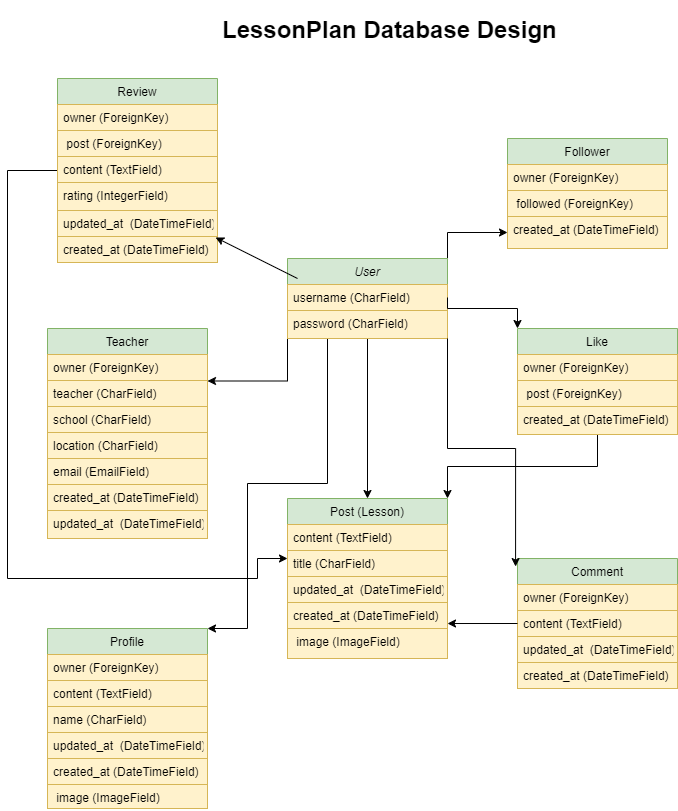

The diagram above was exported from draw.io. Its source (the exported page's mxGraphModel, read from the mxfile embedded in the PNG):
<mxGraphModel dx="1434" dy="772" grid="1" gridSize="10" guides="1" tooltips="1" connect="1" arrows="1" fold="1" page="1" pageScale="1" pageWidth="827" pageHeight="1169" background="#FFFFFF" math="0" shadow="0">
  <root>
    <mxCell id="WIyWlLk6GJQsqaUBKTNV-0" />
    <mxCell id="WIyWlLk6GJQsqaUBKTNV-1" parent="WIyWlLk6GJQsqaUBKTNV-0" />
    <mxCell id="KSohV8aZRnKQ7xEIqgLD-82" style="edgeStyle=orthogonalEdgeStyle;rounded=0;orthogonalLoop=1;jettySize=auto;html=1;exitX=0;exitY=1;exitDx=0;exitDy=0;entryX=1;entryY=0.25;entryDx=0;entryDy=0;" edge="1" parent="WIyWlLk6GJQsqaUBKTNV-1" source="zkfFHV4jXpPFQw0GAbJ--0" target="zkfFHV4jXpPFQw0GAbJ--17">
      <mxGeometry relative="1" as="geometry" />
    </mxCell>
    <mxCell id="KSohV8aZRnKQ7xEIqgLD-83" style="edgeStyle=orthogonalEdgeStyle;rounded=0;orthogonalLoop=1;jettySize=auto;html=1;exitX=0.25;exitY=1;exitDx=0;exitDy=0;entryX=1;entryY=0;entryDx=0;entryDy=0;" edge="1" parent="WIyWlLk6GJQsqaUBKTNV-1" source="zkfFHV4jXpPFQw0GAbJ--0" target="KSohV8aZRnKQ7xEIqgLD-56">
      <mxGeometry relative="1" as="geometry">
        <Array as="points">
          <mxPoint x="360" y="505" />
          <mxPoint x="280" y="505" />
          <mxPoint x="280" y="650" />
        </Array>
      </mxGeometry>
    </mxCell>
    <mxCell id="KSohV8aZRnKQ7xEIqgLD-84" style="edgeStyle=orthogonalEdgeStyle;rounded=0;orthogonalLoop=1;jettySize=auto;html=1;exitX=0.5;exitY=1;exitDx=0;exitDy=0;" edge="1" parent="WIyWlLk6GJQsqaUBKTNV-1" source="zkfFHV4jXpPFQw0GAbJ--0" target="KSohV8aZRnKQ7xEIqgLD-48">
      <mxGeometry relative="1" as="geometry" />
    </mxCell>
    <mxCell id="KSohV8aZRnKQ7xEIqgLD-87" style="edgeStyle=orthogonalEdgeStyle;rounded=0;orthogonalLoop=1;jettySize=auto;html=1;exitX=1;exitY=0;exitDx=0;exitDy=0;entryX=0;entryY=0.5;entryDx=0;entryDy=0;" edge="1" parent="WIyWlLk6GJQsqaUBKTNV-1" source="zkfFHV4jXpPFQw0GAbJ--0" target="KSohV8aZRnKQ7xEIqgLD-44">
      <mxGeometry relative="1" as="geometry" />
    </mxCell>
    <mxCell id="zkfFHV4jXpPFQw0GAbJ--0" value="User" style="swimlane;fontStyle=2;align=center;verticalAlign=top;childLayout=stackLayout;horizontal=1;startSize=26;horizontalStack=0;resizeParent=1;resizeLast=0;collapsible=1;marginBottom=0;rounded=0;shadow=0;strokeWidth=1;fillColor=#d5e8d4;strokeColor=#82b366;" parent="WIyWlLk6GJQsqaUBKTNV-1" vertex="1">
      <mxGeometry x="320" y="280" width="160" height="80" as="geometry">
        <mxRectangle x="230" y="140" width="160" height="26" as="alternateBounds" />
      </mxGeometry>
    </mxCell>
    <mxCell id="KSohV8aZRnKQ7xEIqgLD-78" value="username (CharField)" style="text;align=left;verticalAlign=top;spacingLeft=4;spacingRight=4;overflow=hidden;rotatable=0;points=[[0,0.5],[1,0.5]];portConstraint=eastwest;fillColor=#fff2cc;strokeColor=#d6b656;" vertex="1" parent="zkfFHV4jXpPFQw0GAbJ--0">
      <mxGeometry y="26" width="160" height="26" as="geometry" />
    </mxCell>
    <mxCell id="KSohV8aZRnKQ7xEIqgLD-79" value="password (CharField)" style="text;align=left;verticalAlign=top;spacingLeft=4;spacingRight=4;overflow=hidden;rotatable=0;points=[[0,0.5],[1,0.5]];portConstraint=eastwest;fillColor=#fff2cc;strokeColor=#d6b656;" vertex="1" parent="zkfFHV4jXpPFQw0GAbJ--0">
      <mxGeometry y="52" width="160" height="28" as="geometry" />
    </mxCell>
    <mxCell id="zkfFHV4jXpPFQw0GAbJ--13" value="Follower" style="swimlane;fontStyle=0;align=center;verticalAlign=top;childLayout=stackLayout;horizontal=1;startSize=26;horizontalStack=0;resizeParent=1;resizeLast=0;collapsible=1;marginBottom=0;rounded=0;shadow=0;strokeWidth=1;fillColor=#d5e8d4;strokeColor=#82b366;" parent="WIyWlLk6GJQsqaUBKTNV-1" vertex="1">
      <mxGeometry x="540" y="160" width="160" height="110" as="geometry">
        <mxRectangle x="340" y="380" width="170" height="26" as="alternateBounds" />
      </mxGeometry>
    </mxCell>
    <mxCell id="KSohV8aZRnKQ7xEIqgLD-42" value="owner (ForeignKey)" style="text;align=left;verticalAlign=top;spacingLeft=4;spacingRight=4;overflow=hidden;rotatable=0;points=[[0,0.5],[1,0.5]];portConstraint=eastwest;fillColor=#fff2cc;strokeColor=#d6b656;" vertex="1" parent="zkfFHV4jXpPFQw0GAbJ--13">
      <mxGeometry y="26" width="160" height="26" as="geometry" />
    </mxCell>
    <mxCell id="KSohV8aZRnKQ7xEIqgLD-43" value=" followed (ForeignKey)" style="text;align=left;verticalAlign=top;spacingLeft=4;spacingRight=4;overflow=hidden;rotatable=0;points=[[0,0.5],[1,0.5]];portConstraint=eastwest;rounded=0;shadow=0;html=0;fillColor=#fff2cc;strokeColor=#d6b656;" vertex="1" parent="zkfFHV4jXpPFQw0GAbJ--13">
      <mxGeometry y="52" width="160" height="26" as="geometry" />
    </mxCell>
    <mxCell id="KSohV8aZRnKQ7xEIqgLD-44" value="created_at (DateTimeField)" style="text;align=left;verticalAlign=top;spacingLeft=4;spacingRight=4;overflow=hidden;rotatable=0;points=[[0,0.5],[1,0.5]];portConstraint=eastwest;rounded=0;shadow=0;html=0;fillColor=#fff2cc;strokeColor=#d6b656;" vertex="1" parent="zkfFHV4jXpPFQw0GAbJ--13">
      <mxGeometry y="78" width="160" height="32" as="geometry" />
    </mxCell>
    <mxCell id="zkfFHV4jXpPFQw0GAbJ--17" value="Teacher" style="swimlane;fontStyle=0;align=center;verticalAlign=top;childLayout=stackLayout;horizontal=1;startSize=26;horizontalStack=0;resizeParent=1;resizeLast=0;collapsible=1;marginBottom=0;rounded=0;shadow=0;strokeWidth=1;fillColor=#d5e8d4;strokeColor=#82b366;" parent="WIyWlLk6GJQsqaUBKTNV-1" vertex="1">
      <mxGeometry x="80" y="350" width="160" height="210" as="geometry">
        <mxRectangle x="550" y="140" width="160" height="26" as="alternateBounds" />
      </mxGeometry>
    </mxCell>
    <mxCell id="KSohV8aZRnKQ7xEIqgLD-50" value="owner (ForeignKey)" style="text;align=left;verticalAlign=top;spacingLeft=4;spacingRight=4;overflow=hidden;rotatable=0;points=[[0,0.5],[1,0.5]];portConstraint=eastwest;fillColor=#fff2cc;strokeColor=#d6b656;" vertex="1" parent="zkfFHV4jXpPFQw0GAbJ--17">
      <mxGeometry y="26" width="160" height="26" as="geometry" />
    </mxCell>
    <mxCell id="KSohV8aZRnKQ7xEIqgLD-72" value="teacher (CharField)" style="text;align=left;verticalAlign=top;spacingLeft=4;spacingRight=4;overflow=hidden;rotatable=0;points=[[0,0.5],[1,0.5]];portConstraint=eastwest;fillColor=#fff2cc;strokeColor=#d6b656;" vertex="1" parent="zkfFHV4jXpPFQw0GAbJ--17">
      <mxGeometry y="52" width="160" height="26" as="geometry" />
    </mxCell>
    <mxCell id="KSohV8aZRnKQ7xEIqgLD-73" value="school (CharField)" style="text;align=left;verticalAlign=top;spacingLeft=4;spacingRight=4;overflow=hidden;rotatable=0;points=[[0,0.5],[1,0.5]];portConstraint=eastwest;fillColor=#fff2cc;strokeColor=#d6b656;" vertex="1" parent="zkfFHV4jXpPFQw0GAbJ--17">
      <mxGeometry y="78" width="160" height="26" as="geometry" />
    </mxCell>
    <mxCell id="KSohV8aZRnKQ7xEIqgLD-74" value="location (CharField)" style="text;align=left;verticalAlign=top;spacingLeft=4;spacingRight=4;overflow=hidden;rotatable=0;points=[[0,0.5],[1,0.5]];portConstraint=eastwest;fillColor=#fff2cc;strokeColor=#d6b656;" vertex="1" parent="zkfFHV4jXpPFQw0GAbJ--17">
      <mxGeometry y="104" width="160" height="26" as="geometry" />
    </mxCell>
    <mxCell id="KSohV8aZRnKQ7xEIqgLD-75" value="email (EmailField)" style="text;align=left;verticalAlign=top;spacingLeft=4;spacingRight=4;overflow=hidden;rotatable=0;points=[[0,0.5],[1,0.5]];portConstraint=eastwest;fillColor=#fff2cc;strokeColor=#d6b656;" vertex="1" parent="zkfFHV4jXpPFQw0GAbJ--17">
      <mxGeometry y="130" width="160" height="26" as="geometry" />
    </mxCell>
    <mxCell id="KSohV8aZRnKQ7xEIqgLD-76" value="created_at (DateTimeField)" style="text;align=left;verticalAlign=top;spacingLeft=4;spacingRight=4;overflow=hidden;rotatable=0;points=[[0,0.5],[1,0.5]];portConstraint=eastwest;rounded=0;shadow=0;html=0;fillColor=#fff2cc;strokeColor=#d6b656;" vertex="1" parent="zkfFHV4jXpPFQw0GAbJ--17">
      <mxGeometry y="156" width="160" height="26" as="geometry" />
    </mxCell>
    <mxCell id="KSohV8aZRnKQ7xEIqgLD-77" value="updated_at  (DateTimeField)" style="text;align=left;verticalAlign=top;spacingLeft=4;spacingRight=4;overflow=hidden;rotatable=0;points=[[0,0.5],[1,0.5]];portConstraint=eastwest;rounded=0;shadow=0;html=0;fillColor=#fff2cc;strokeColor=#d6b656;" vertex="1" parent="zkfFHV4jXpPFQw0GAbJ--17">
      <mxGeometry y="182" width="160" height="28" as="geometry" />
    </mxCell>
    <mxCell id="KSohV8aZRnKQ7xEIqgLD-95" style="edgeStyle=orthogonalEdgeStyle;rounded=0;orthogonalLoop=1;jettySize=auto;html=1;exitX=0.5;exitY=1;exitDx=0;exitDy=0;entryX=1;entryY=0;entryDx=0;entryDy=0;" edge="1" parent="WIyWlLk6GJQsqaUBKTNV-1" source="KSohV8aZRnKQ7xEIqgLD-32" target="KSohV8aZRnKQ7xEIqgLD-48">
      <mxGeometry relative="1" as="geometry" />
    </mxCell>
    <mxCell id="KSohV8aZRnKQ7xEIqgLD-32" value="Like" style="swimlane;fontStyle=0;align=center;verticalAlign=top;childLayout=stackLayout;horizontal=1;startSize=26;horizontalStack=0;resizeParent=1;resizeLast=0;collapsible=1;marginBottom=0;rounded=0;shadow=0;strokeWidth=1;fillColor=#d5e8d4;strokeColor=#82b366;" vertex="1" parent="WIyWlLk6GJQsqaUBKTNV-1">
      <mxGeometry x="550" y="350" width="160" height="106" as="geometry">
        <mxRectangle x="340" y="380" width="170" height="26" as="alternateBounds" />
      </mxGeometry>
    </mxCell>
    <mxCell id="KSohV8aZRnKQ7xEIqgLD-45" value="owner (ForeignKey)" style="text;align=left;verticalAlign=top;spacingLeft=4;spacingRight=4;overflow=hidden;rotatable=0;points=[[0,0.5],[1,0.5]];portConstraint=eastwest;fillColor=#fff2cc;strokeColor=#d6b656;" vertex="1" parent="KSohV8aZRnKQ7xEIqgLD-32">
      <mxGeometry y="26" width="160" height="26" as="geometry" />
    </mxCell>
    <mxCell id="KSohV8aZRnKQ7xEIqgLD-37" value=" post (ForeignKey)" style="text;align=left;verticalAlign=top;spacingLeft=4;spacingRight=4;overflow=hidden;rotatable=0;points=[[0,0.5],[1,0.5]];portConstraint=eastwest;rounded=0;shadow=0;html=0;fillColor=#fff2cc;strokeColor=#d6b656;" vertex="1" parent="KSohV8aZRnKQ7xEIqgLD-32">
      <mxGeometry y="52" width="160" height="26" as="geometry" />
    </mxCell>
    <mxCell id="KSohV8aZRnKQ7xEIqgLD-47" value="created_at (DateTimeField)" style="text;align=left;verticalAlign=top;spacingLeft=4;spacingRight=4;overflow=hidden;rotatable=0;points=[[0,0.5],[1,0.5]];portConstraint=eastwest;rounded=0;shadow=0;html=0;fillColor=#fff2cc;strokeColor=#d6b656;" vertex="1" parent="KSohV8aZRnKQ7xEIqgLD-32">
      <mxGeometry y="78" width="160" height="28" as="geometry" />
    </mxCell>
    <mxCell id="KSohV8aZRnKQ7xEIqgLD-34" value="Comment" style="swimlane;fontStyle=0;align=center;verticalAlign=top;childLayout=stackLayout;horizontal=1;startSize=26;horizontalStack=0;resizeParent=1;resizeLast=0;collapsible=1;marginBottom=0;rounded=0;shadow=0;strokeWidth=1;fillColor=#d5e8d4;strokeColor=#82b366;" vertex="1" parent="WIyWlLk6GJQsqaUBKTNV-1">
      <mxGeometry x="550" y="580" width="160" height="130" as="geometry">
        <mxRectangle x="340" y="380" width="170" height="26" as="alternateBounds" />
      </mxGeometry>
    </mxCell>
    <mxCell id="KSohV8aZRnKQ7xEIqgLD-36" value="owner (ForeignKey)" style="text;align=left;verticalAlign=top;spacingLeft=4;spacingRight=4;overflow=hidden;rotatable=0;points=[[0,0.5],[1,0.5]];portConstraint=eastwest;fillColor=#fff2cc;strokeColor=#d6b656;" vertex="1" parent="KSohV8aZRnKQ7xEIqgLD-34">
      <mxGeometry y="26" width="160" height="26" as="geometry" />
    </mxCell>
    <mxCell id="KSohV8aZRnKQ7xEIqgLD-40" value="content (TextField)" style="text;align=left;verticalAlign=top;spacingLeft=4;spacingRight=4;overflow=hidden;rotatable=0;points=[[0,0.5],[1,0.5]];portConstraint=eastwest;rounded=0;shadow=0;html=0;fillColor=#fff2cc;strokeColor=#d6b656;" vertex="1" parent="KSohV8aZRnKQ7xEIqgLD-34">
      <mxGeometry y="52" width="160" height="26" as="geometry" />
    </mxCell>
    <mxCell id="KSohV8aZRnKQ7xEIqgLD-39" value="updated_at  (DateTimeField)" style="text;align=left;verticalAlign=top;spacingLeft=4;spacingRight=4;overflow=hidden;rotatable=0;points=[[0,0.5],[1,0.5]];portConstraint=eastwest;rounded=0;shadow=0;html=0;fillColor=#fff2cc;strokeColor=#d6b656;" vertex="1" parent="KSohV8aZRnKQ7xEIqgLD-34">
      <mxGeometry y="78" width="160" height="26" as="geometry" />
    </mxCell>
    <mxCell id="KSohV8aZRnKQ7xEIqgLD-38" value="created_at (DateTimeField)" style="text;align=left;verticalAlign=top;spacingLeft=4;spacingRight=4;overflow=hidden;rotatable=0;points=[[0,0.5],[1,0.5]];portConstraint=eastwest;rounded=0;shadow=0;html=0;fillColor=#fff2cc;strokeColor=#d6b656;" vertex="1" parent="KSohV8aZRnKQ7xEIqgLD-34">
      <mxGeometry y="104" width="160" height="26" as="geometry" />
    </mxCell>
    <mxCell id="KSohV8aZRnKQ7xEIqgLD-48" value="Post (Lesson)" style="swimlane;fontStyle=0;align=center;verticalAlign=top;childLayout=stackLayout;horizontal=1;startSize=26;horizontalStack=0;resizeParent=1;resizeLast=0;collapsible=1;marginBottom=0;rounded=0;shadow=0;strokeWidth=1;fillColor=#d5e8d4;strokeColor=#82b366;" vertex="1" parent="WIyWlLk6GJQsqaUBKTNV-1">
      <mxGeometry x="320" y="520" width="160" height="160" as="geometry">
        <mxRectangle x="340" y="380" width="170" height="26" as="alternateBounds" />
      </mxGeometry>
    </mxCell>
    <mxCell id="KSohV8aZRnKQ7xEIqgLD-51" value="content (TextField)" style="text;align=left;verticalAlign=top;spacingLeft=4;spacingRight=4;overflow=hidden;rotatable=0;points=[[0,0.5],[1,0.5]];portConstraint=eastwest;rounded=0;shadow=0;html=0;fillColor=#fff2cc;strokeColor=#d6b656;" vertex="1" parent="KSohV8aZRnKQ7xEIqgLD-48">
      <mxGeometry y="26" width="160" height="26" as="geometry" />
    </mxCell>
    <mxCell id="KSohV8aZRnKQ7xEIqgLD-55" value="title (CharField)" style="text;align=left;verticalAlign=top;spacingLeft=4;spacingRight=4;overflow=hidden;rotatable=0;points=[[0,0.5],[1,0.5]];portConstraint=eastwest;fillColor=#fff2cc;strokeColor=#d6b656;" vertex="1" parent="KSohV8aZRnKQ7xEIqgLD-48">
      <mxGeometry y="52" width="160" height="26" as="geometry" />
    </mxCell>
    <mxCell id="KSohV8aZRnKQ7xEIqgLD-52" value="updated_at  (DateTimeField)" style="text;align=left;verticalAlign=top;spacingLeft=4;spacingRight=4;overflow=hidden;rotatable=0;points=[[0,0.5],[1,0.5]];portConstraint=eastwest;rounded=0;shadow=0;html=0;fillColor=#fff2cc;strokeColor=#d6b656;" vertex="1" parent="KSohV8aZRnKQ7xEIqgLD-48">
      <mxGeometry y="78" width="160" height="26" as="geometry" />
    </mxCell>
    <mxCell id="KSohV8aZRnKQ7xEIqgLD-53" value="created_at (DateTimeField)" style="text;align=left;verticalAlign=top;spacingLeft=4;spacingRight=4;overflow=hidden;rotatable=0;points=[[0,0.5],[1,0.5]];portConstraint=eastwest;rounded=0;shadow=0;html=0;fillColor=#fff2cc;strokeColor=#d6b656;" vertex="1" parent="KSohV8aZRnKQ7xEIqgLD-48">
      <mxGeometry y="104" width="160" height="26" as="geometry" />
    </mxCell>
    <mxCell id="KSohV8aZRnKQ7xEIqgLD-54" value=" image (ImageField)" style="text;align=left;verticalAlign=top;spacingLeft=4;spacingRight=4;overflow=hidden;rotatable=0;points=[[0,0.5],[1,0.5]];portConstraint=eastwest;rounded=0;shadow=0;html=0;fillColor=#fff2cc;strokeColor=#d6b656;" vertex="1" parent="KSohV8aZRnKQ7xEIqgLD-48">
      <mxGeometry y="130" width="160" height="30" as="geometry" />
    </mxCell>
    <mxCell id="KSohV8aZRnKQ7xEIqgLD-56" value="Profile" style="swimlane;fontStyle=0;align=center;verticalAlign=top;childLayout=stackLayout;horizontal=1;startSize=26;horizontalStack=0;resizeParent=1;resizeLast=0;collapsible=1;marginBottom=0;rounded=0;shadow=0;strokeWidth=1;fillColor=#d5e8d4;strokeColor=#82b366;" vertex="1" parent="WIyWlLk6GJQsqaUBKTNV-1">
      <mxGeometry x="80" y="650" width="160" height="180" as="geometry">
        <mxRectangle x="340" y="380" width="170" height="26" as="alternateBounds" />
      </mxGeometry>
    </mxCell>
    <mxCell id="KSohV8aZRnKQ7xEIqgLD-58" value="owner (ForeignKey)" style="text;align=left;verticalAlign=top;spacingLeft=4;spacingRight=4;overflow=hidden;rotatable=0;points=[[0,0.5],[1,0.5]];portConstraint=eastwest;fillColor=#fff2cc;strokeColor=#d6b656;" vertex="1" parent="KSohV8aZRnKQ7xEIqgLD-56">
      <mxGeometry y="26" width="160" height="26" as="geometry" />
    </mxCell>
    <mxCell id="KSohV8aZRnKQ7xEIqgLD-59" value="content (TextField)" style="text;align=left;verticalAlign=top;spacingLeft=4;spacingRight=4;overflow=hidden;rotatable=0;points=[[0,0.5],[1,0.5]];portConstraint=eastwest;rounded=0;shadow=0;html=0;fillColor=#fff2cc;strokeColor=#d6b656;" vertex="1" parent="KSohV8aZRnKQ7xEIqgLD-56">
      <mxGeometry y="52" width="160" height="26" as="geometry" />
    </mxCell>
    <mxCell id="KSohV8aZRnKQ7xEIqgLD-60" value="name (CharField)" style="text;align=left;verticalAlign=top;spacingLeft=4;spacingRight=4;overflow=hidden;rotatable=0;points=[[0,0.5],[1,0.5]];portConstraint=eastwest;fillColor=#fff2cc;strokeColor=#d6b656;" vertex="1" parent="KSohV8aZRnKQ7xEIqgLD-56">
      <mxGeometry y="78" width="160" height="26" as="geometry" />
    </mxCell>
    <mxCell id="KSohV8aZRnKQ7xEIqgLD-61" value="updated_at  (DateTimeField)" style="text;align=left;verticalAlign=top;spacingLeft=4;spacingRight=4;overflow=hidden;rotatable=0;points=[[0,0.5],[1,0.5]];portConstraint=eastwest;rounded=0;shadow=0;html=0;fillColor=#fff2cc;strokeColor=#d6b656;" vertex="1" parent="KSohV8aZRnKQ7xEIqgLD-56">
      <mxGeometry y="104" width="160" height="26" as="geometry" />
    </mxCell>
    <mxCell id="KSohV8aZRnKQ7xEIqgLD-62" value="created_at (DateTimeField)" style="text;align=left;verticalAlign=top;spacingLeft=4;spacingRight=4;overflow=hidden;rotatable=0;points=[[0,0.5],[1,0.5]];portConstraint=eastwest;rounded=0;shadow=0;html=0;fillColor=#fff2cc;strokeColor=#d6b656;" vertex="1" parent="KSohV8aZRnKQ7xEIqgLD-56">
      <mxGeometry y="130" width="160" height="26" as="geometry" />
    </mxCell>
    <mxCell id="KSohV8aZRnKQ7xEIqgLD-63" value=" image (ImageField)" style="text;align=left;verticalAlign=top;spacingLeft=4;spacingRight=4;overflow=hidden;rotatable=0;points=[[0,0.5],[1,0.5]];portConstraint=eastwest;rounded=0;shadow=0;html=0;fillColor=#fff2cc;strokeColor=#d6b656;" vertex="1" parent="KSohV8aZRnKQ7xEIqgLD-56">
      <mxGeometry y="156" width="160" height="24" as="geometry" />
    </mxCell>
    <mxCell id="KSohV8aZRnKQ7xEIqgLD-88" style="edgeStyle=orthogonalEdgeStyle;rounded=0;orthogonalLoop=1;jettySize=auto;html=1;" edge="1" parent="WIyWlLk6GJQsqaUBKTNV-1" source="KSohV8aZRnKQ7xEIqgLD-64">
      <mxGeometry relative="1" as="geometry">
        <mxPoint x="320" y="580" as="targetPoint" />
        <Array as="points">
          <mxPoint x="40" y="192" />
          <mxPoint x="40" y="600" />
          <mxPoint x="290" y="600" />
          <mxPoint x="290" y="580" />
        </Array>
      </mxGeometry>
    </mxCell>
    <mxCell id="KSohV8aZRnKQ7xEIqgLD-64" value="Review" style="swimlane;fontStyle=0;align=center;verticalAlign=top;childLayout=stackLayout;horizontal=1;startSize=26;horizontalStack=0;resizeParent=1;resizeLast=0;collapsible=1;marginBottom=0;rounded=0;shadow=0;strokeWidth=1;fillColor=#d5e8d4;strokeColor=#82b366;" vertex="1" parent="WIyWlLk6GJQsqaUBKTNV-1">
      <mxGeometry x="90" y="100" width="160" height="184" as="geometry">
        <mxRectangle x="340" y="380" width="170" height="26" as="alternateBounds" />
      </mxGeometry>
    </mxCell>
    <mxCell id="KSohV8aZRnKQ7xEIqgLD-66" value="owner (ForeignKey)" style="text;align=left;verticalAlign=top;spacingLeft=4;spacingRight=4;overflow=hidden;rotatable=0;points=[[0,0.5],[1,0.5]];portConstraint=eastwest;fillColor=#fff2cc;strokeColor=#d6b656;" vertex="1" parent="KSohV8aZRnKQ7xEIqgLD-64">
      <mxGeometry y="26" width="160" height="26" as="geometry" />
    </mxCell>
    <mxCell id="KSohV8aZRnKQ7xEIqgLD-46" value=" post (ForeignKey)" style="text;align=left;verticalAlign=top;spacingLeft=4;spacingRight=4;overflow=hidden;rotatable=0;points=[[0,0.5],[1,0.5]];portConstraint=eastwest;rounded=0;shadow=0;html=0;fillColor=#fff2cc;strokeColor=#d6b656;" vertex="1" parent="KSohV8aZRnKQ7xEIqgLD-64">
      <mxGeometry y="52" width="160" height="26" as="geometry" />
    </mxCell>
    <mxCell id="KSohV8aZRnKQ7xEIqgLD-67" value="content (TextField)" style="text;align=left;verticalAlign=top;spacingLeft=4;spacingRight=4;overflow=hidden;rotatable=0;points=[[0,0.5],[1,0.5]];portConstraint=eastwest;rounded=0;shadow=0;html=0;fillColor=#fff2cc;strokeColor=#d6b656;" vertex="1" parent="KSohV8aZRnKQ7xEIqgLD-64">
      <mxGeometry y="78" width="160" height="26" as="geometry" />
    </mxCell>
    <mxCell id="KSohV8aZRnKQ7xEIqgLD-68" value="rating (IntegerField)" style="text;align=left;verticalAlign=top;spacingLeft=4;spacingRight=4;overflow=hidden;rotatable=0;points=[[0,0.5],[1,0.5]];portConstraint=eastwest;fillColor=#fff2cc;strokeColor=#d6b656;" vertex="1" parent="KSohV8aZRnKQ7xEIqgLD-64">
      <mxGeometry y="104" width="160" height="28" as="geometry" />
    </mxCell>
    <mxCell id="KSohV8aZRnKQ7xEIqgLD-69" value="updated_at  (DateTimeField)" style="text;align=left;verticalAlign=top;spacingLeft=4;spacingRight=4;overflow=hidden;rotatable=0;points=[[0,0.5],[1,0.5]];portConstraint=eastwest;rounded=0;shadow=0;html=0;fillColor=#fff2cc;strokeColor=#d6b656;" vertex="1" parent="KSohV8aZRnKQ7xEIqgLD-64">
      <mxGeometry y="132" width="160" height="26" as="geometry" />
    </mxCell>
    <mxCell id="KSohV8aZRnKQ7xEIqgLD-70" value="created_at (DateTimeField)" style="text;align=left;verticalAlign=top;spacingLeft=4;spacingRight=4;overflow=hidden;rotatable=0;points=[[0,0.5],[1,0.5]];portConstraint=eastwest;rounded=0;shadow=0;html=0;fillColor=#fff2cc;strokeColor=#d6b656;" vertex="1" parent="KSohV8aZRnKQ7xEIqgLD-64">
      <mxGeometry y="158" width="160" height="26" as="geometry" />
    </mxCell>
    <mxCell id="KSohV8aZRnKQ7xEIqgLD-80" value="" style="endArrow=classic;html=1;rounded=0;entryX=0.988;entryY=0.038;entryDx=0;entryDy=0;entryPerimeter=0;" edge="1" parent="WIyWlLk6GJQsqaUBKTNV-1" target="KSohV8aZRnKQ7xEIqgLD-70">
      <mxGeometry width="50" height="50" relative="1" as="geometry">
        <mxPoint x="330" y="300" as="sourcePoint" />
        <mxPoint x="440" y="480" as="targetPoint" />
      </mxGeometry>
    </mxCell>
    <mxCell id="KSohV8aZRnKQ7xEIqgLD-85" style="edgeStyle=orthogonalEdgeStyle;rounded=0;orthogonalLoop=1;jettySize=auto;html=1;exitX=1;exitY=1;exitDx=0;exitDy=0;entryX=-0.012;entryY=0.062;entryDx=0;entryDy=0;entryPerimeter=0;" edge="1" parent="WIyWlLk6GJQsqaUBKTNV-1" source="zkfFHV4jXpPFQw0GAbJ--0" target="KSohV8aZRnKQ7xEIqgLD-34">
      <mxGeometry relative="1" as="geometry" />
    </mxCell>
    <mxCell id="KSohV8aZRnKQ7xEIqgLD-86" style="edgeStyle=orthogonalEdgeStyle;rounded=0;orthogonalLoop=1;jettySize=auto;html=1;exitX=1;exitY=0.5;exitDx=0;exitDy=0;entryX=0;entryY=0;entryDx=0;entryDy=0;" edge="1" parent="WIyWlLk6GJQsqaUBKTNV-1" source="KSohV8aZRnKQ7xEIqgLD-78" target="KSohV8aZRnKQ7xEIqgLD-32">
      <mxGeometry relative="1" as="geometry">
        <Array as="points">
          <mxPoint x="480" y="330" />
          <mxPoint x="550" y="330" />
        </Array>
      </mxGeometry>
    </mxCell>
    <mxCell id="KSohV8aZRnKQ7xEIqgLD-89" style="edgeStyle=orthogonalEdgeStyle;rounded=0;orthogonalLoop=1;jettySize=auto;html=1;exitX=0;exitY=0.5;exitDx=0;exitDy=0;entryX=1;entryY=0.808;entryDx=0;entryDy=0;entryPerimeter=0;" edge="1" parent="WIyWlLk6GJQsqaUBKTNV-1" source="KSohV8aZRnKQ7xEIqgLD-34" target="KSohV8aZRnKQ7xEIqgLD-53">
      <mxGeometry relative="1" as="geometry" />
    </mxCell>
    <mxCell id="KSohV8aZRnKQ7xEIqgLD-96" value="&lt;h1&gt;LessonPlan Database Design&lt;/h1&gt;" style="text;html=1;strokeColor=none;fillColor=none;spacing=5;spacingTop=-20;whiteSpace=wrap;overflow=hidden;rounded=0;" vertex="1" parent="WIyWlLk6GJQsqaUBKTNV-1">
      <mxGeometry x="250" y="32" width="360" height="120" as="geometry" />
    </mxCell>
  </root>
</mxGraphModel>